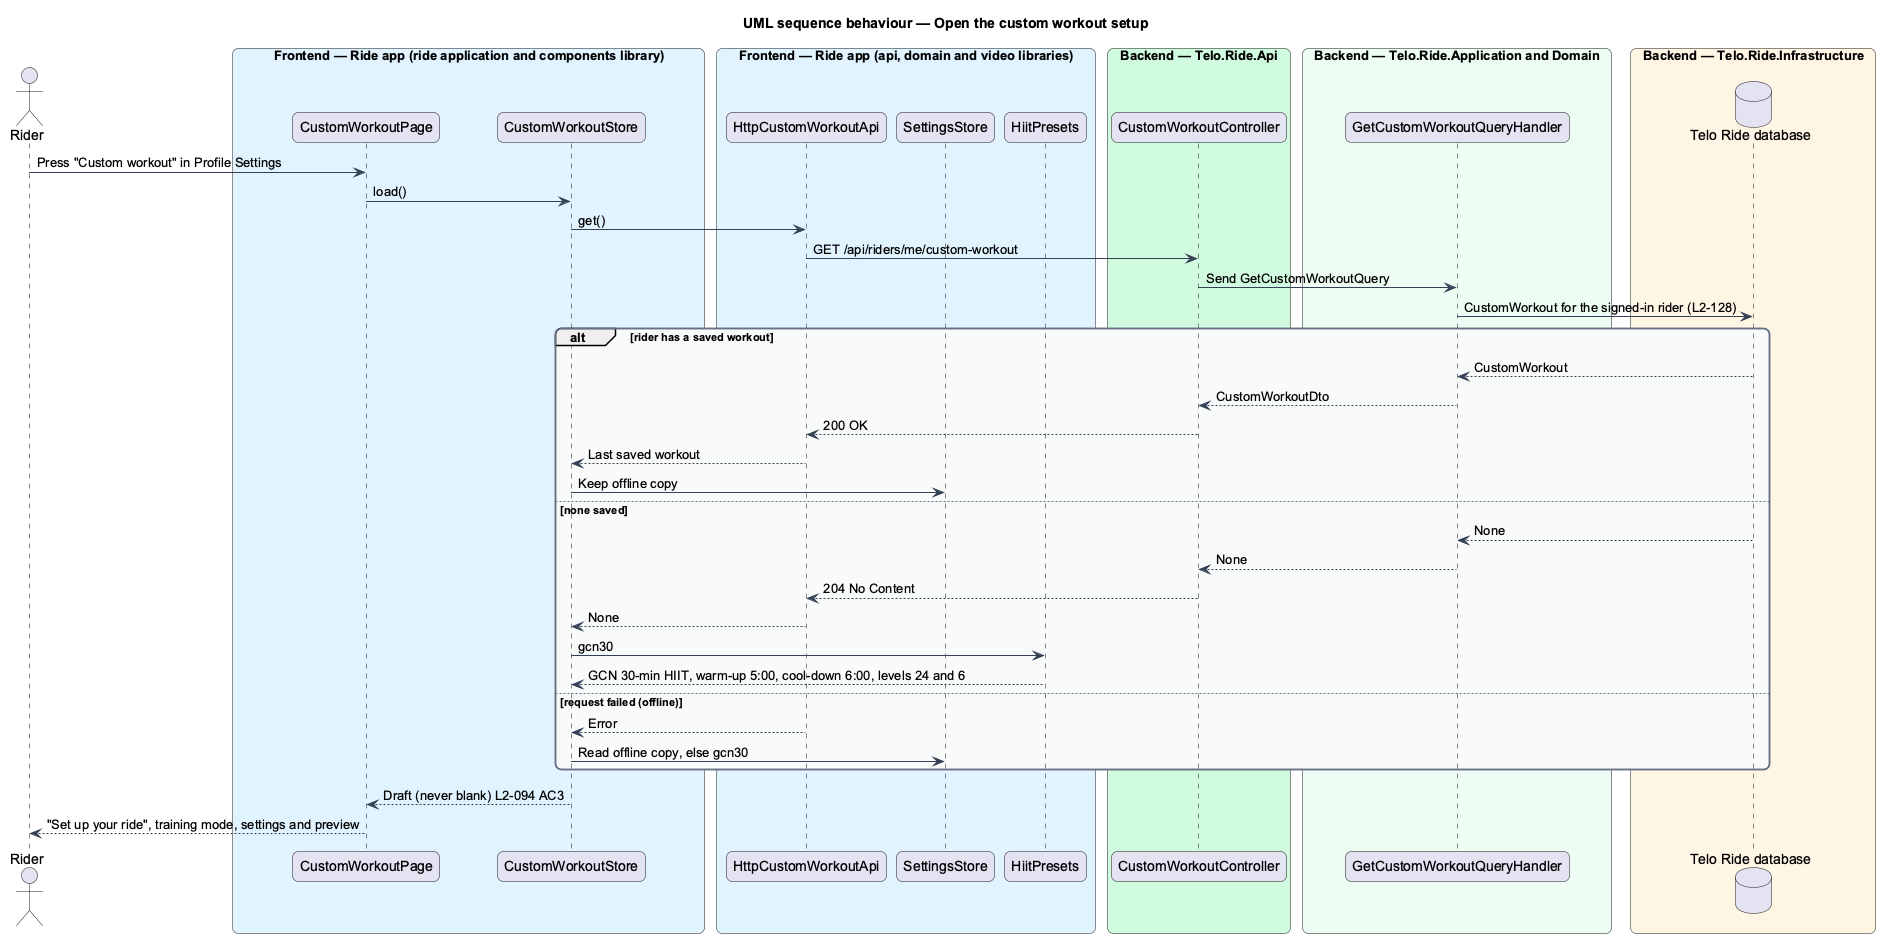

The diagram above was rendered by PlantUML. Its source (embedded in the PNG):
@startuml
title UML sequence behaviour — Open the custom workout setup
skinparam backgroundColor #FFFFFF
skinparam shadowing false
skinparam roundcorner 12
skinparam defaultFontName Arial
skinparam ArrowColor #344054
skinparam rectangle {
  BorderColor #344054
  FontColor #101828
}
skinparam package {
  BorderColor #667085
  FontColor #101828
  BackgroundColor #F9FAFB
}
actor "Rider" as rider
box "Frontend — Ride app (ride application and components library)" #E0F2FE
  participant "CustomWorkoutPage" as page
  participant "CustomWorkoutStore" as store
end box
box "Frontend — Ride app (api, domain and video libraries)" #E0F2FE
  participant "HttpCustomWorkoutApi" as capi
  participant "SettingsStore" as settings
  participant "HiitPresets" as presets
end box
box "Backend — Telo.Ride.Api" #D1FADF
  participant "CustomWorkoutController" as ctrl
end box
box "Backend — Telo.Ride.Application and Domain" #ECFDF3
  participant "GetCustomWorkoutQueryHandler" as handler
end box
box "Backend — Telo.Ride.Infrastructure" #FFF4E5
  database "Telo Ride database" as db
end box
rider -> page : Press "Custom workout" in Profile Settings
page -> store : load()
store -> capi : get()
capi -> ctrl : GET /api/riders/me/custom-workout
ctrl -> handler : Send GetCustomWorkoutQuery
handler -> db : CustomWorkout for the signed-in rider (L2-128)
alt rider has a saved workout
  db --> handler : CustomWorkout
  handler --> ctrl : CustomWorkoutDto
  ctrl --> capi : 200 OK
  capi --> store : Last saved workout
  store -> settings : Keep offline copy
else none saved
  db --> handler : None
  handler --> ctrl : None
  ctrl --> capi : 204 No Content
  capi --> store : None
  store -> presets : gcn30
  presets --> store : GCN 30-min HIIT, warm-up 5:00, cool-down 6:00, levels 24 and 6
else request failed (offline)
  capi --> store : Error
  store -> settings : Read offline copy, else gcn30
end
store --> page : Draft (never blank) L2-094 AC3
page --> rider : "Set up your ride", training mode, settings and preview
@enduml